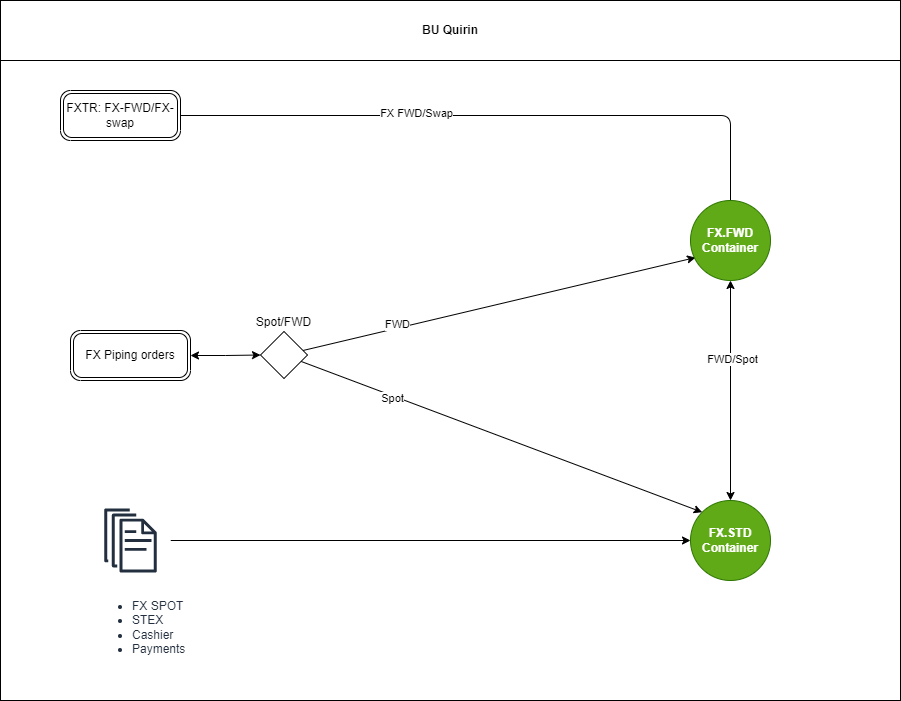

The diagram above was exported from draw.io. Its source (the exported page's mxGraphModel, read from the mxfile embedded in the PNG):
<mxGraphModel dx="1422" dy="857" grid="1" gridSize="10" guides="1" tooltips="1" connect="1" arrows="1" fold="1" page="1" pageScale="1" pageWidth="1169" pageHeight="827" math="0" shadow="0">
  <root>
    <mxCell id="zmo41JVV3mGG1EhQt54u-0" />
    <mxCell id="zmo41JVV3mGG1EhQt54u-1" parent="zmo41JVV3mGG1EhQt54u-0" />
    <mxCell id="zmo41JVV3mGG1EhQt54u-2" value="" style="rounded=0;whiteSpace=wrap;html=1;" vertex="1" parent="zmo41JVV3mGG1EhQt54u-1">
      <mxGeometry x="40" y="70" width="900" height="640" as="geometry" />
    </mxCell>
    <mxCell id="zmo41JVV3mGG1EhQt54u-4" value="BU Quirin" style="rounded=0;whiteSpace=wrap;html=1;fontStyle=1" vertex="1" parent="zmo41JVV3mGG1EhQt54u-1">
      <mxGeometry x="40" y="10" width="900" height="60" as="geometry" />
    </mxCell>
    <mxCell id="zmo41JVV3mGG1EhQt54u-8" style="edgeStyle=orthogonalEdgeStyle;rounded=1;orthogonalLoop=1;jettySize=auto;html=1;startArrow=classic;startFill=1;" edge="1" parent="zmo41JVV3mGG1EhQt54u-1" source="zmo41JVV3mGG1EhQt54u-33" target="zmo41JVV3mGG1EhQt54u-30">
      <mxGeometry relative="1" as="geometry">
        <Array as="points" />
        <mxPoint x="534.5799999999999" y="360" as="targetPoint" />
      </mxGeometry>
    </mxCell>
    <mxCell id="zmo41JVV3mGG1EhQt54u-9" value="FWD/Spot" style="edgeLabel;html=1;align=center;verticalAlign=middle;resizable=0;points=[];" vertex="1" connectable="0" parent="zmo41JVV3mGG1EhQt54u-8">
      <mxGeometry x="-0.3814" y="1" relative="1" as="geometry">
        <mxPoint y="10" as="offset" />
      </mxGeometry>
    </mxCell>
    <mxCell id="P1PnwIHakqIa1UtYZFG5-0" style="edgeStyle=orthogonalEdgeStyle;rounded=0;orthogonalLoop=1;jettySize=auto;html=1;" edge="1" parent="zmo41JVV3mGG1EhQt54u-1" source="zmo41JVV3mGG1EhQt54u-21" target="zmo41JVV3mGG1EhQt54u-30">
      <mxGeometry relative="1" as="geometry" />
    </mxCell>
    <mxCell id="EFK_rHbf7F9169BndABn-4" style="edgeStyle=orthogonalEdgeStyle;rounded=0;orthogonalLoop=1;jettySize=auto;html=1;startArrow=classic;startFill=1;" edge="1" parent="zmo41JVV3mGG1EhQt54u-1" source="P1PnwIHakqIa1UtYZFG5-2" target="EFK_rHbf7F9169BndABn-0">
      <mxGeometry relative="1" as="geometry" />
    </mxCell>
    <mxCell id="P1PnwIHakqIa1UtYZFG5-2" value="FX Piping orders" style="points=[[0.25,0,0],[0.5,0,0],[0.75,0,0],[1,0.25,0],[1,0.5,0],[1,0.75,0],[0.75,1,0],[0.5,1,0],[0.25,1,0],[0,0.75,0],[0,0.5,0],[0,0.25,0]];shape=mxgraph.bpmn.task;whiteSpace=wrap;rectStyle=rounded;size=10;taskMarker=abstract;bpmnShapeType=transaction;" vertex="1" parent="zmo41JVV3mGG1EhQt54u-1">
      <mxGeometry x="110" y="340" width="120" height="50" as="geometry" />
    </mxCell>
    <mxCell id="EFK_rHbf7F9169BndABn-2" style="rounded=0;orthogonalLoop=1;jettySize=auto;html=1;entryX=0;entryY=0;entryDx=0;entryDy=0;startArrow=none;startFill=0;" edge="1" parent="zmo41JVV3mGG1EhQt54u-1" source="EFK_rHbf7F9169BndABn-0" target="zmo41JVV3mGG1EhQt54u-30">
      <mxGeometry relative="1" as="geometry" />
    </mxCell>
    <mxCell id="EFK_rHbf7F9169BndABn-3" value="Spot" style="edgeLabel;html=1;align=center;verticalAlign=middle;resizable=0;points=[];" vertex="1" connectable="0" parent="EFK_rHbf7F9169BndABn-2">
      <mxGeometry x="-0.5425" y="-2" relative="1" as="geometry">
        <mxPoint as="offset" />
      </mxGeometry>
    </mxCell>
    <mxCell id="EFK_rHbf7F9169BndABn-5" style="edgeStyle=none;rounded=0;orthogonalLoop=1;jettySize=auto;html=1;entryX=0.063;entryY=0.713;entryDx=0;entryDy=0;startArrow=none;startFill=0;entryPerimeter=0;" edge="1" parent="zmo41JVV3mGG1EhQt54u-1" source="EFK_rHbf7F9169BndABn-0" target="zmo41JVV3mGG1EhQt54u-33">
      <mxGeometry relative="1" as="geometry" />
    </mxCell>
    <mxCell id="EFK_rHbf7F9169BndABn-6" value="FWD" style="edgeLabel;html=1;align=center;verticalAlign=middle;resizable=0;points=[];" vertex="1" connectable="0" parent="EFK_rHbf7F9169BndABn-5">
      <mxGeometry x="0.1586" relative="1" as="geometry">
        <mxPoint x="-134" y="27" as="offset" />
      </mxGeometry>
    </mxCell>
    <mxCell id="EFK_rHbf7F9169BndABn-0" value="Spot/FWD" style="rhombus;comic=0;labelPosition=center;verticalLabelPosition=top;align=center;verticalAlign=bottom;" vertex="1" parent="zmo41JVV3mGG1EhQt54u-1">
      <mxGeometry x="300" y="341" width="47" height="47" as="geometry" />
    </mxCell>
    <mxCell id="zmo41JVV3mGG1EhQt54u-10" value="Diagram" parent="zmo41JVV3mGG1EhQt54u-0" />
    <mxCell id="zmo41JVV3mGG1EhQt54u-11" style="edgeStyle=orthogonalEdgeStyle;rounded=1;orthogonalLoop=1;jettySize=auto;html=1;entryX=0;entryY=0.5;entryDx=0;entryDy=0;" edge="1" parent="zmo41JVV3mGG1EhQt54u-10" source="zmo41JVV3mGG1EhQt54u-13" target="zmo41JVV3mGG1EhQt54u-33">
      <mxGeometry relative="1" as="geometry">
        <mxPoint x="456.0799999999999" y="-175" as="targetPoint" />
        <Array as="points">
          <mxPoint x="770" y="125" />
          <mxPoint x="770" y="250" />
        </Array>
      </mxGeometry>
    </mxCell>
    <mxCell id="zmo41JVV3mGG1EhQt54u-12" value="FX FWD/Swap" style="edgeLabel;html=1;align=center;verticalAlign=middle;resizable=0;points=[];" vertex="1" connectable="0" parent="zmo41JVV3mGG1EhQt54u-11">
      <mxGeometry x="-0.3429" y="3" relative="1" as="geometry">
        <mxPoint as="offset" />
      </mxGeometry>
    </mxCell>
    <mxCell id="zmo41JVV3mGG1EhQt54u-13" value="FXTR: FX-FWD/FX-swap" style="points=[[0.25,0,0],[0.5,0,0],[0.75,0,0],[1,0.25,0],[1,0.5,0],[1,0.75,0],[0.75,1,0],[0.5,1,0],[0.25,1,0],[0,0.75,0],[0,0.5,0],[0,0.25,0]];shape=mxgraph.bpmn.task;whiteSpace=wrap;rectStyle=rounded;size=10;taskMarker=abstract;bpmnShapeType=transaction;" vertex="1" parent="zmo41JVV3mGG1EhQt54u-10">
      <mxGeometry x="100" y="100" width="120" height="50" as="geometry" />
    </mxCell>
    <mxCell id="zmo41JVV3mGG1EhQt54u-21" value="&lt;ul&gt;&lt;li&gt;&lt;span style=&quot;background-color: initial;&quot;&gt;FX SPOT&lt;/span&gt;&lt;/li&gt;&lt;li&gt;&lt;span style=&quot;background-color: initial;&quot;&gt;STEX&lt;/span&gt;&lt;/li&gt;&lt;li&gt;&lt;span style=&quot;background-color: initial;&quot;&gt;Cashier&lt;/span&gt;&lt;/li&gt;&lt;li&gt;&lt;span style=&quot;background-color: initial;&quot;&gt;Payments&lt;/span&gt;&lt;/li&gt;&lt;/ul&gt;" style="sketch=0;outlineConnect=0;fontColor=#232F3E;gradientColor=none;strokeColor=#232F3E;fillColor=#ffffff;dashed=0;verticalLabelPosition=bottom;verticalAlign=top;align=left;html=1;fontSize=12;fontStyle=0;aspect=fixed;shape=mxgraph.aws4.resourceIcon;resIcon=mxgraph.aws4.documents;comic=0;" vertex="1" parent="zmo41JVV3mGG1EhQt54u-10">
      <mxGeometry x="130" y="510" width="80" height="80" as="geometry" />
    </mxCell>
    <mxCell id="zmo41JVV3mGG1EhQt54u-30" value="FX.STD&lt;br&gt;Container" style="ellipse;whiteSpace=wrap;html=1;aspect=fixed;shadow=0;glass=1;labelBackgroundColor=none;comic=0;sketch=0;fillColor=#60a917;strokeColor=#2D7600;fontStyle=1;fontColor=#ffffff;" vertex="1" parent="zmo41JVV3mGG1EhQt54u-10">
      <mxGeometry x="730" y="510" width="80" height="80" as="geometry" />
    </mxCell>
    <mxCell id="zmo41JVV3mGG1EhQt54u-33" value="FX.FWD&lt;br&gt;Container" style="ellipse;whiteSpace=wrap;html=1;aspect=fixed;shadow=0;glass=1;labelBackgroundColor=none;comic=0;sketch=0;fillColor=#60a917;strokeColor=#2D7600;fontStyle=1;fontColor=#ffffff;" vertex="1" parent="zmo41JVV3mGG1EhQt54u-10">
      <mxGeometry x="730" y="210" width="80" height="80" as="geometry" />
    </mxCell>
  </root>
</mxGraphModel>